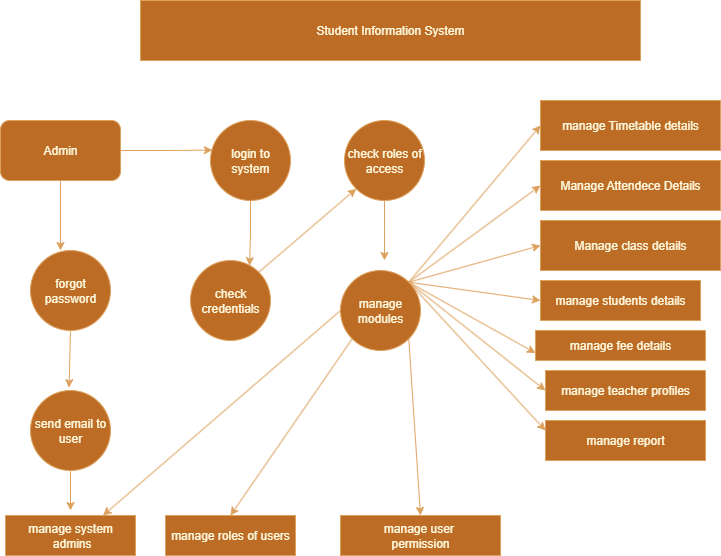

The diagram above was exported from draw.io. Its source (the exported page's mxGraphModel, read from the mxfile embedded in the PNG):
<mxGraphModel dx="1028" dy="554" grid="1" gridSize="10" guides="1" tooltips="1" connect="1" arrows="1" fold="1" page="1" pageScale="1" pageWidth="827" pageHeight="1169" background="#FFFFFF" math="0" shadow="0">
  <root>
    <mxCell id="0" />
    <mxCell id="1" parent="0" />
    <mxCell id="z5kjRStigSUaswy1sdV2-1" value="Student Information System" style="rounded=0;whiteSpace=wrap;html=1;labelBackgroundColor=none;fillColor=#BC6C25;strokeColor=#DDA15E;fontColor=#FEFAE0;" vertex="1" parent="1">
      <mxGeometry x="170" y="50" width="500" height="60" as="geometry" />
    </mxCell>
    <mxCell id="z5kjRStigSUaswy1sdV2-2" value="Admin" style="rounded=1;whiteSpace=wrap;html=1;labelBackgroundColor=none;fillColor=#BC6C25;strokeColor=#DDA15E;fontColor=#FEFAE0;" vertex="1" parent="1">
      <mxGeometry x="30" y="170" width="120" height="60" as="geometry" />
    </mxCell>
    <mxCell id="z5kjRStigSUaswy1sdV2-3" value="login to system" style="ellipse;whiteSpace=wrap;html=1;aspect=fixed;labelBackgroundColor=none;fillColor=#BC6C25;strokeColor=#DDA15E;fontColor=#FEFAE0;" vertex="1" parent="1">
      <mxGeometry x="240" y="170" width="80" height="80" as="geometry" />
    </mxCell>
    <mxCell id="z5kjRStigSUaswy1sdV2-4" style="edgeStyle=orthogonalEdgeStyle;rounded=0;orthogonalLoop=1;jettySize=auto;html=1;exitX=1;exitY=0.5;exitDx=0;exitDy=0;entryX=0.024;entryY=0.37;entryDx=0;entryDy=0;entryPerimeter=0;labelBackgroundColor=none;strokeColor=#DDA15E;fontColor=default;" edge="1" parent="1" source="z5kjRStigSUaswy1sdV2-2" target="z5kjRStigSUaswy1sdV2-3">
      <mxGeometry relative="1" as="geometry" />
    </mxCell>
    <mxCell id="z5kjRStigSUaswy1sdV2-24" style="edgeStyle=orthogonalEdgeStyle;rounded=0;orthogonalLoop=1;jettySize=auto;html=1;exitX=0.5;exitY=1;exitDx=0;exitDy=0;labelBackgroundColor=none;strokeColor=#DDA15E;fontColor=default;" edge="1" parent="1" source="z5kjRStigSUaswy1sdV2-5">
      <mxGeometry relative="1" as="geometry">
        <mxPoint x="414" y="310" as="targetPoint" />
      </mxGeometry>
    </mxCell>
    <mxCell id="z5kjRStigSUaswy1sdV2-5" value="check roles of access" style="ellipse;whiteSpace=wrap;html=1;aspect=fixed;labelBackgroundColor=none;fillColor=#BC6C25;strokeColor=#DDA15E;fontColor=#FEFAE0;" vertex="1" parent="1">
      <mxGeometry x="374" y="170" width="80" height="80" as="geometry" />
    </mxCell>
    <mxCell id="z5kjRStigSUaswy1sdV2-6" value="forgot password" style="ellipse;whiteSpace=wrap;html=1;aspect=fixed;labelBackgroundColor=none;fillColor=#BC6C25;strokeColor=#DDA15E;fontColor=#FEFAE0;" vertex="1" parent="1">
      <mxGeometry x="60" y="300" width="80" height="80" as="geometry" />
    </mxCell>
    <mxCell id="z5kjRStigSUaswy1sdV2-41" style="edgeStyle=none;rounded=0;orthogonalLoop=1;jettySize=auto;html=1;exitX=1;exitY=0;exitDx=0;exitDy=0;entryX=0;entryY=1;entryDx=0;entryDy=0;labelBackgroundColor=none;strokeColor=#DDA15E;fontColor=default;" edge="1" parent="1" source="z5kjRStigSUaswy1sdV2-7" target="z5kjRStigSUaswy1sdV2-5">
      <mxGeometry relative="1" as="geometry" />
    </mxCell>
    <mxCell id="z5kjRStigSUaswy1sdV2-7" value="check credentials" style="ellipse;whiteSpace=wrap;html=1;aspect=fixed;labelBackgroundColor=none;fillColor=#BC6C25;strokeColor=#DDA15E;fontColor=#FEFAE0;" vertex="1" parent="1">
      <mxGeometry x="220" y="310" width="80" height="80" as="geometry" />
    </mxCell>
    <mxCell id="z5kjRStigSUaswy1sdV2-27" style="edgeStyle=none;rounded=0;orthogonalLoop=1;jettySize=auto;html=1;exitX=1;exitY=0;exitDx=0;exitDy=0;entryX=0;entryY=0.5;entryDx=0;entryDy=0;labelBackgroundColor=none;strokeColor=#DDA15E;fontColor=default;" edge="1" parent="1" source="z5kjRStigSUaswy1sdV2-8" target="z5kjRStigSUaswy1sdV2-9">
      <mxGeometry relative="1" as="geometry" />
    </mxCell>
    <mxCell id="z5kjRStigSUaswy1sdV2-28" style="rounded=0;orthogonalLoop=1;jettySize=auto;html=1;exitX=1;exitY=0;exitDx=0;exitDy=0;entryX=0;entryY=0.5;entryDx=0;entryDy=0;labelBackgroundColor=none;strokeColor=#DDA15E;fontColor=default;" edge="1" parent="1" source="z5kjRStigSUaswy1sdV2-8" target="z5kjRStigSUaswy1sdV2-10">
      <mxGeometry relative="1" as="geometry" />
    </mxCell>
    <mxCell id="z5kjRStigSUaswy1sdV2-29" style="rounded=0;orthogonalLoop=1;jettySize=auto;html=1;exitX=1;exitY=0;exitDx=0;exitDy=0;entryX=0;entryY=0.5;entryDx=0;entryDy=0;labelBackgroundColor=none;strokeColor=#DDA15E;fontColor=default;" edge="1" parent="1" source="z5kjRStigSUaswy1sdV2-8" target="z5kjRStigSUaswy1sdV2-11">
      <mxGeometry relative="1" as="geometry" />
    </mxCell>
    <mxCell id="z5kjRStigSUaswy1sdV2-30" style="edgeStyle=none;rounded=0;orthogonalLoop=1;jettySize=auto;html=1;exitX=1;exitY=0;exitDx=0;exitDy=0;entryX=0;entryY=0.5;entryDx=0;entryDy=0;labelBackgroundColor=none;strokeColor=#DDA15E;fontColor=default;" edge="1" parent="1" source="z5kjRStigSUaswy1sdV2-8" target="z5kjRStigSUaswy1sdV2-12">
      <mxGeometry relative="1" as="geometry" />
    </mxCell>
    <mxCell id="z5kjRStigSUaswy1sdV2-32" style="rounded=0;orthogonalLoop=1;jettySize=auto;html=1;exitX=1;exitY=0;exitDx=0;exitDy=0;entryX=0;entryY=0.75;entryDx=0;entryDy=0;labelBackgroundColor=none;strokeColor=#DDA15E;fontColor=default;" edge="1" parent="1" source="z5kjRStigSUaswy1sdV2-8" target="z5kjRStigSUaswy1sdV2-14">
      <mxGeometry relative="1" as="geometry" />
    </mxCell>
    <mxCell id="z5kjRStigSUaswy1sdV2-33" style="edgeStyle=none;rounded=0;orthogonalLoop=1;jettySize=auto;html=1;exitX=1;exitY=0;exitDx=0;exitDy=0;entryX=0;entryY=0.5;entryDx=0;entryDy=0;labelBackgroundColor=none;strokeColor=#DDA15E;fontColor=default;" edge="1" parent="1" source="z5kjRStigSUaswy1sdV2-8" target="z5kjRStigSUaswy1sdV2-18">
      <mxGeometry relative="1" as="geometry" />
    </mxCell>
    <mxCell id="z5kjRStigSUaswy1sdV2-34" style="edgeStyle=none;rounded=0;orthogonalLoop=1;jettySize=auto;html=1;exitX=1;exitY=0;exitDx=0;exitDy=0;entryX=0;entryY=0.25;entryDx=0;entryDy=0;labelBackgroundColor=none;strokeColor=#DDA15E;fontColor=default;" edge="1" parent="1" source="z5kjRStigSUaswy1sdV2-8" target="z5kjRStigSUaswy1sdV2-31">
      <mxGeometry relative="1" as="geometry" />
    </mxCell>
    <mxCell id="z5kjRStigSUaswy1sdV2-46" style="edgeStyle=none;rounded=0;orthogonalLoop=1;jettySize=auto;html=1;exitX=1;exitY=1;exitDx=0;exitDy=0;entryX=0.5;entryY=0;entryDx=0;entryDy=0;labelBackgroundColor=none;strokeColor=#DDA15E;fontColor=default;" edge="1" parent="1" source="z5kjRStigSUaswy1sdV2-8" target="z5kjRStigSUaswy1sdV2-21">
      <mxGeometry relative="1" as="geometry" />
    </mxCell>
    <mxCell id="z5kjRStigSUaswy1sdV2-47" style="edgeStyle=none;rounded=0;orthogonalLoop=1;jettySize=auto;html=1;exitX=0;exitY=1;exitDx=0;exitDy=0;entryX=0.5;entryY=0;entryDx=0;entryDy=0;labelBackgroundColor=none;strokeColor=#DDA15E;fontColor=default;" edge="1" parent="1" source="z5kjRStigSUaswy1sdV2-8" target="z5kjRStigSUaswy1sdV2-20">
      <mxGeometry relative="1" as="geometry" />
    </mxCell>
    <mxCell id="z5kjRStigSUaswy1sdV2-48" style="edgeStyle=none;rounded=0;orthogonalLoop=1;jettySize=auto;html=1;exitX=0;exitY=0.5;exitDx=0;exitDy=0;entryX=0.75;entryY=0;entryDx=0;entryDy=0;labelBackgroundColor=none;strokeColor=#DDA15E;fontColor=default;" edge="1" parent="1" source="z5kjRStigSUaswy1sdV2-8" target="z5kjRStigSUaswy1sdV2-45">
      <mxGeometry relative="1" as="geometry" />
    </mxCell>
    <mxCell id="z5kjRStigSUaswy1sdV2-8" value="manage modules" style="ellipse;whiteSpace=wrap;html=1;aspect=fixed;labelBackgroundColor=none;fillColor=#BC6C25;strokeColor=#DDA15E;fontColor=#FEFAE0;" vertex="1" parent="1">
      <mxGeometry x="370" y="320" width="80" height="80" as="geometry" />
    </mxCell>
    <mxCell id="z5kjRStigSUaswy1sdV2-9" value="manage Timetable details" style="rounded=0;whiteSpace=wrap;html=1;labelBackgroundColor=none;fillColor=#BC6C25;strokeColor=#DDA15E;fontColor=#FEFAE0;" vertex="1" parent="1">
      <mxGeometry x="570" y="150" width="180" height="50" as="geometry" />
    </mxCell>
    <mxCell id="z5kjRStigSUaswy1sdV2-10" value="Manage Attendece Details" style="rounded=0;whiteSpace=wrap;html=1;labelBackgroundColor=none;fillColor=#BC6C25;strokeColor=#DDA15E;fontColor=#FEFAE0;" vertex="1" parent="1">
      <mxGeometry x="570" y="210" width="180" height="50" as="geometry" />
    </mxCell>
    <mxCell id="z5kjRStigSUaswy1sdV2-11" value="Manage class details" style="rounded=0;whiteSpace=wrap;html=1;labelBackgroundColor=none;fillColor=#BC6C25;strokeColor=#DDA15E;fontColor=#FEFAE0;" vertex="1" parent="1">
      <mxGeometry x="570" y="270" width="180" height="50" as="geometry" />
    </mxCell>
    <mxCell id="z5kjRStigSUaswy1sdV2-12" value="manage students details" style="rounded=0;whiteSpace=wrap;html=1;labelBackgroundColor=none;fillColor=#BC6C25;strokeColor=#DDA15E;fontColor=#FEFAE0;" vertex="1" parent="1">
      <mxGeometry x="570" y="330" width="160" height="40" as="geometry" />
    </mxCell>
    <mxCell id="z5kjRStigSUaswy1sdV2-14" value="manage fee details" style="rounded=0;whiteSpace=wrap;html=1;labelBackgroundColor=none;fillColor=#BC6C25;strokeColor=#DDA15E;fontColor=#FEFAE0;" vertex="1" parent="1">
      <mxGeometry x="565" y="380" width="170" height="30" as="geometry" />
    </mxCell>
    <mxCell id="z5kjRStigSUaswy1sdV2-18" value="manage teacher profiles" style="rounded=0;whiteSpace=wrap;html=1;labelBackgroundColor=none;fillColor=#BC6C25;strokeColor=#DDA15E;fontColor=#FEFAE0;" vertex="1" parent="1">
      <mxGeometry x="575" y="420" width="160" height="40" as="geometry" />
    </mxCell>
    <mxCell id="z5kjRStigSUaswy1sdV2-20" value="manage roles of users" style="rounded=0;whiteSpace=wrap;html=1;labelBackgroundColor=none;fillColor=#BC6C25;strokeColor=#DDA15E;fontColor=#FEFAE0;" vertex="1" parent="1">
      <mxGeometry x="195" y="565" width="130" height="40" as="geometry" />
    </mxCell>
    <mxCell id="z5kjRStigSUaswy1sdV2-21" value="manage user&amp;nbsp;&lt;div&gt;permission&lt;/div&gt;" style="rounded=0;whiteSpace=wrap;html=1;labelBackgroundColor=none;fillColor=#BC6C25;strokeColor=#DDA15E;fontColor=#FEFAE0;" vertex="1" parent="1">
      <mxGeometry x="370" y="565" width="160" height="40" as="geometry" />
    </mxCell>
    <mxCell id="z5kjRStigSUaswy1sdV2-23" style="edgeStyle=orthogonalEdgeStyle;rounded=0;orthogonalLoop=1;jettySize=auto;html=1;exitX=0.5;exitY=1;exitDx=0;exitDy=0;entryX=0.739;entryY=0.065;entryDx=0;entryDy=0;entryPerimeter=0;labelBackgroundColor=none;strokeColor=#DDA15E;fontColor=default;" edge="1" parent="1" source="z5kjRStigSUaswy1sdV2-3" target="z5kjRStigSUaswy1sdV2-7">
      <mxGeometry relative="1" as="geometry" />
    </mxCell>
    <mxCell id="z5kjRStigSUaswy1sdV2-31" value="manage report" style="rounded=0;whiteSpace=wrap;html=1;labelBackgroundColor=none;fillColor=#BC6C25;strokeColor=#DDA15E;fontColor=#FEFAE0;" vertex="1" parent="1">
      <mxGeometry x="575" y="470" width="160" height="40" as="geometry" />
    </mxCell>
    <mxCell id="z5kjRStigSUaswy1sdV2-37" style="edgeStyle=none;rounded=0;orthogonalLoop=1;jettySize=auto;html=1;exitX=0.5;exitY=1;exitDx=0;exitDy=0;entryX=0.681;entryY=-0.07;entryDx=0;entryDy=0;entryPerimeter=0;labelBackgroundColor=none;strokeColor=#DDA15E;fontColor=default;" edge="1" parent="1" source="z5kjRStigSUaswy1sdV2-6">
      <mxGeometry relative="1" as="geometry">
        <mxPoint x="98.52999999999997" y="437.20000000000005" as="targetPoint" />
      </mxGeometry>
    </mxCell>
    <mxCell id="z5kjRStigSUaswy1sdV2-40" style="edgeStyle=none;rounded=0;orthogonalLoop=1;jettySize=auto;html=1;exitX=0.5;exitY=1;exitDx=0;exitDy=0;entryX=0.375;entryY=0;entryDx=0;entryDy=0;entryPerimeter=0;labelBackgroundColor=none;strokeColor=#DDA15E;fontColor=default;" edge="1" parent="1" source="z5kjRStigSUaswy1sdV2-2" target="z5kjRStigSUaswy1sdV2-6">
      <mxGeometry relative="1" as="geometry" />
    </mxCell>
    <mxCell id="z5kjRStigSUaswy1sdV2-44" style="edgeStyle=none;rounded=0;orthogonalLoop=1;jettySize=auto;html=1;exitX=0.5;exitY=1;exitDx=0;exitDy=0;labelBackgroundColor=none;strokeColor=#DDA15E;fontColor=default;" edge="1" parent="1" source="z5kjRStigSUaswy1sdV2-42">
      <mxGeometry relative="1" as="geometry">
        <mxPoint x="100" y="560" as="targetPoint" />
      </mxGeometry>
    </mxCell>
    <mxCell id="z5kjRStigSUaswy1sdV2-42" value="send email to user" style="ellipse;whiteSpace=wrap;html=1;aspect=fixed;labelBackgroundColor=none;fillColor=#BC6C25;strokeColor=#DDA15E;fontColor=#FEFAE0;" vertex="1" parent="1">
      <mxGeometry x="60" y="440" width="80" height="80" as="geometry" />
    </mxCell>
    <mxCell id="z5kjRStigSUaswy1sdV2-45" value="manage system&lt;div&gt;&amp;nbsp;admins&lt;/div&gt;" style="rounded=0;whiteSpace=wrap;html=1;labelBackgroundColor=none;fillColor=#BC6C25;strokeColor=#DDA15E;fontColor=#FEFAE0;" vertex="1" parent="1">
      <mxGeometry x="35" y="565" width="130" height="40" as="geometry" />
    </mxCell>
  </root>
</mxGraphModel>